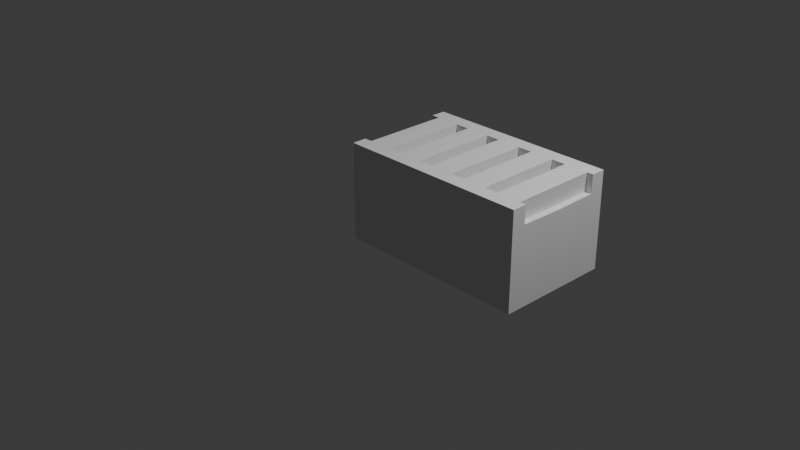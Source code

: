 # Source: FM-001_ConveyerBelt.blend  (saved by Blender 4.2.67; exported with 4.5.12 LTS)
import bpy
from mathutils import Matrix  # noqa: F401  (used for matrix-valued properties, if any)

bpy.ops.wm.read_factory_settings(use_empty=True)
scene = bpy.context.scene
scene.name = 'Scene'

# ---- collections
col_collection = bpy.data.collections.new('Collection'); scene.collection.children.link(col_collection)
col_export = bpy.data.collections.new('Export'); scene.collection.children.link(col_export)

# ---- world
world_world = bpy.data.worlds.new('World'); scene.world = world_world
world_world.use_nodes = True; world_world.node_tree.nodes.clear()
_N = world_world.node_tree.nodes; _L = world_world.node_tree.links
n0 = _N.new('ShaderNodeOutputWorld'); n0.name = 'World Output'; n0.location = (300, 300)
n1 = _N.new('ShaderNodeBackground'); n1.name = 'Background'; n1.location = (10, 300)
n1.inputs[0].default_value = (0.05088, 0.05088, 0.05088, 1.0)
_L.new(n1.outputs[0], n0.inputs[0])
n0.is_active_output = True
world_world.color = (0.05088, 0.05088, 0.05088)
world_world.sun_shadow_jitter_overblur = 0.0

# ---- cameras
cam_camera = bpy.data.cameras.new('Camera')
cam_camera.clip_end = 100.0
cam_camera.ortho_scale = 7.314

# ---- lights
light_light = bpy.data.lights.new('Light', 'POINT')
light_light.energy = 1000.0
light_light.shadow_soft_size = 0.1

# ---- meshes
me_cube_002 = bpy.data.meshes.new('Cube.002')
me_cube_002.from_pydata([(0.4192, -0.75, 1.558), (0.4192, 0.75, 1.558), (1.669, -0.75, 1.62), (1.669, 0.75, 1.62), (0.4192, 0.0, 1.552), (1.044, 0.75, 1.589), (1.669, 0.0, 1.614), (1.044, -0.75, 1.589), (1.044, -2.794e-09, 1.56), (0.0, -1.0, -7.153e-07), (0.0, -1.0, 2.0), (0.0, 1.0, -7.153e-07), (0.0, 1.0, 2.0), (2.0, -1.0, -7.153e-07), (2.0, -1.0, 2.0), (2.0, 1.0, -7.153e-07), (2.0, 1.0, 2.0), (2.0, 0.75, 1.629), (2.0, -0.75, 1.629), (2.0, -0.75, 2.0), (1.669, -0.75, 2.0), (2.0, -1.479e-09, 1.612), (2.0, 0.75, 2.0), (1.669, 0.75, 2.0), (1.669, -2.468e-09, 2.0), (1.044, 0.75, 2.0), (1.044, -0.75, 2.0), (0.4192, 0.75, 2.0), (0.4192, -0.75, 2.0), (0.0, -0.75, 2.0), (0.4192, -2.732e-09, 2.0), (0.0, -0.75, 1.544), (0.0, 0.75, 2.0), (0.0, 0.75, 1.544), (0.0, -1.874e-09, 1.522), (2.419, -0.75, 1.558), (2.419, 0.75, 1.558), (3.669, -0.75, 1.62), (3.669, 0.75, 1.62), (2.419, 0.0, 1.552), (3.044, 0.75, 1.589), (3.669, 0.0, 1.614), (3.044, -0.75, 1.589), (3.044, -2.794e-09, 1.56), (4.0, -1.0, -7.153e-07), (4.0, -1.0, 2.0), (4.0, 1.0, -7.153e-07), (4.0, 1.0, 2.0), (4.0, 0.75, 1.629), (4.0, -0.75, 1.629), (4.0, -0.75, 2.0), (3.669, -0.75, 2.0), (4.0, -1.479e-09, 1.612), (4.0, 0.75, 2.0), (3.669, 0.75, 2.0), (3.669, -2.468e-09, 2.0), (3.044, 0.75, 2.0), (3.044, -0.75, 2.0), (2.419, 0.75, 2.0), (2.419, -0.75, 2.0), (2.419, -2.732e-09, 2.0), (4.419, -0.75, 1.558), (4.419, 0.75, 1.558), (5.669, -0.75, 1.62), (5.669, 0.75, 1.62), (4.419, 0.0, 1.552), (5.044, 0.75, 1.589), (5.669, 0.0, 1.614), (5.044, -0.75, 1.589), (5.044, -2.794e-09, 1.56), (6.0, -1.0, -7.153e-07), (6.0, -1.0, 2.0), (6.0, 1.0, -7.153e-07), (6.0, 1.0, 2.0), (6.0, 0.75, 1.629), (6.0, -0.75, 1.629), (6.0, -0.75, 2.0), (5.669, -0.75, 2.0), (6.0, -1.479e-09, 1.612), (6.0, 0.75, 2.0), (5.669, 0.75, 2.0), (5.669, -2.468e-09, 2.0), (5.044, 0.75, 2.0), (5.044, -0.75, 2.0), (4.419, 0.75, 2.0), (4.419, -0.75, 2.0), (4.419, -2.732e-09, 2.0), (6.419, -0.75, 1.558), (6.419, 0.75, 1.558), (7.669, -0.75, 1.62), (7.669, 0.75, 1.62), (6.419, 0.0, 1.552), (7.044, 0.75, 1.589), (7.669, 0.0, 1.614), (7.044, -0.75, 1.589), (7.044, -2.794e-09, 1.56), (8.0, -1.0, -7.153e-07), (8.0, -1.0, 2.0), (8.0, 1.0, -7.153e-07), (8.0, 1.0, 2.0), (8.0, 0.75, 1.629), (8.0, -0.75, 1.629), (8.0, -0.75, 2.0), (7.669, -0.75, 2.0), (8.0, -1.479e-09, 1.612), (8.0, 0.75, 2.0), (7.669, 0.75, 2.0), (7.669, -2.468e-09, 2.0), (7.044, 0.75, 2.0), (7.044, -0.75, 2.0), (6.419, 0.75, 2.0), (6.419, -0.75, 2.0), (6.419, -2.732e-09, 2.0), (8.419, -0.75, 1.558), (8.419, 0.75, 1.558), (9.669, -0.75, 1.62), (9.669, 0.75, 1.62), (8.419, 0.0, 1.552), (9.044, 0.75, 1.589), (9.669, 0.0, 1.614), (9.044, -0.75, 1.589), (9.044, -2.794e-09, 1.56), (10.0, -1.0, -7.153e-07), (10.0, -1.0, 2.0), (10.0, 1.0, -7.153e-07), (10.0, 1.0, 2.0), (10.0, 0.75, 1.629), (10.0, -0.75, 1.629), (10.0, -0.75, 2.0), (9.669, -0.75, 2.0), (10.0, -1.479e-09, 1.612), (10.0, 0.75, 2.0), (9.669, 0.75, 2.0), (9.669, -2.468e-09, 2.0), (9.044, 0.75, 2.0), (9.044, -0.75, 2.0), (8.419, 0.75, 2.0), (8.419, -0.75, 2.0), (8.419, -2.732e-09, 2.0)], [], [(1, 4, 30, 27), (4, 0, 28, 30), (0, 31, 29, 28), (1, 5, 25, 27), (5, 3, 23, 25), (3, 6, 24, 23), (6, 2, 20, 24), (2, 7, 26, 20), (7, 0, 28, 26), (1, 4, 8, 5), (5, 8, 6, 3), (8, 7, 2, 6), (4, 0, 7, 8), (3, 17, 22, 23), (3, 6, 21, 17), (6, 2, 18, 21), (9, 10, 29, 31, 34, 33, 32, 12, 11), (11, 12, 16, 15), (15, 16, 22, 17, 21, 18, 19, 14, 13), (13, 14, 10, 9), (11, 15, 13, 9), (16, 12, 32, 27, 25, 23, 22), (19, 20, 26, 28, 29, 10, 14), (27, 30, 28, 26, 20, 24, 23, 25), (18, 2, 20, 19), (34, 4, 1, 33), (33, 1, 27, 32), (31, 0, 4, 34), (36, 39, 60, 58), (39, 35, 59, 60), (35, 18, 19, 59), (36, 40, 56, 58), (40, 38, 54, 56), (38, 41, 55, 54), (41, 37, 51, 55), (37, 42, 57, 51), (42, 35, 59, 57), (36, 39, 43, 40), (40, 43, 41, 38), (43, 42, 37, 41), (39, 35, 42, 43), (38, 48, 53, 54), (38, 41, 52, 48), (41, 37, 49, 52), (15, 16, 47, 46), (46, 47, 53, 48, 52, 49, 50, 45, 44), (44, 45, 14, 13), (15, 46, 44, 13), (47, 16, 22, 58, 56, 54, 53), (50, 51, 57, 59, 19, 14, 45), (58, 60, 59, 57, 51, 55, 54, 56), (49, 37, 51, 50), (21, 39, 36, 17), (17, 36, 58, 22), (18, 35, 39, 21), (62, 65, 86, 84), (65, 61, 85, 86), (61, 49, 50, 85), (62, 66, 82, 84), (66, 64, 80, 82), (64, 67, 81, 80), (67, 63, 77, 81), (63, 68, 83, 77), (68, 61, 85, 83), (62, 65, 69, 66), (66, 69, 67, 64), (69, 68, 63, 67), (65, 61, 68, 69), (64, 74, 79, 80), (64, 67, 78, 74), (67, 63, 75, 78), (46, 47, 73, 72), (72, 73, 79, 74, 78, 75, 76, 71, 70), (70, 71, 45, 44), (46, 72, 70, 44), (73, 47, 53, 84, 82, 80, 79), (76, 77, 83, 85, 50, 45, 71), (84, 86, 85, 83, 77, 81, 80, 82), (75, 63, 77, 76), (52, 65, 62, 48), (48, 62, 84, 53), (49, 61, 65, 52), (88, 91, 112, 110), (91, 87, 111, 112), (87, 75, 76, 111), (88, 92, 108, 110), (92, 90, 106, 108), (90, 93, 107, 106), (93, 89, 103, 107), (89, 94, 109, 103), (94, 87, 111, 109), (88, 91, 95, 92), (92, 95, 93, 90), (95, 94, 89, 93), (91, 87, 94, 95), (90, 100, 105, 106), (90, 93, 104, 100), (93, 89, 101, 104), (72, 73, 99, 98), (98, 99, 105, 100, 104, 101, 102, 97, 96), (96, 97, 71, 70), (72, 98, 96, 70), (99, 73, 79, 110, 108, 106, 105), (102, 103, 109, 111, 76, 71, 97), (110, 112, 111, 109, 103, 107, 106, 108), (101, 89, 103, 102), (78, 91, 88, 74), (74, 88, 110, 79), (75, 87, 91, 78), (114, 117, 138, 136), (117, 113, 137, 138), (113, 101, 102, 137), (114, 118, 134, 136), (118, 116, 132, 134), (116, 119, 133, 132), (119, 115, 129, 133), (115, 120, 135, 129), (120, 113, 137, 135), (114, 117, 121, 118), (118, 121, 119, 116), (121, 120, 115, 119), (117, 113, 120, 121), (116, 126, 131, 132), (116, 119, 130, 126), (119, 115, 127, 130), (98, 99, 125, 124), (124, 125, 131, 126, 130, 127, 128, 123, 122), (122, 123, 97, 96), (98, 124, 122, 96), (125, 99, 105, 136, 134, 132, 131), (128, 129, 135, 137, 102, 97, 123), (136, 138, 137, 135, 129, 133, 132, 134), (127, 115, 129, 128), (104, 117, 114, 100), (100, 114, 136, 105), (101, 113, 117, 104)])
_uv = me_cube_002.uv_layers.new(name='UVMap')
_uv.uv.foreach_set('vector', [0.375, 0.5, 0.375, 0.625, 0.4972, 0.625, 0.4972, 0.5, 0.375, 0.625, 0.375, 0.75, 0.4971, 0.75, 0.4972, 0.625, 0.375, 0.75, 0.375, 0.8338, 0.4996, 0.8338, 0.4971, 0.75, 0.375, 0.25, 0.375, 0.375, 0.4914, 0.375, 0.4972, 0.25, 0.375, 0.375, 0.375, 0.5, 0.4853, 0.5, 0.4914, 0.375, 0.375, 0.5, 0.375, 0.625, 0.4854, 0.625, 0.4853, 0.5, 0.375, 0.625, 0.375, 0.75, 0.4853, 0.75, 0.4854, 0.625, 0.375, 0.75, 0.375, 0.875, 0.4914, 0.875, 0.4853, 0.75, 0.375, 0.875, 0.375, 1.0, 0.4971, 1.0, 0.4914, 0.875, 0.125, 0.5, 0.125, 0.625, 0.25, 0.625, 0.25, 0.5, 0.25, 0.5, 0.25, 0.625, 0.375, 0.625, 0.375, 0.5, 0.25, 0.625, 0.25, 0.75, 0.375, 0.75, 0.375, 0.625, 0.125, 0.625, 0.125, 0.75, 0.25, 0.75, 0.25, 0.625, 0.375, 0.25, 0.375, 0.3162, 0.4835, 0.3162, 0.4853, 0.25, 0.125, 0.5, 0.125, 0.625, 0.1912, 0.625, 0.1912, 0.5, 0.125, 0.625, 0.125, 0.75, 0.1912, 0.75, 0.1912, 0.625, 0.375, 0.0, 0.625, 0.0, 0.625, 0.03125, 0.5681, 0.03125, 0.5652, 0.125, 0.5681, 0.2188, 0.625, 0.2187, 0.625, 0.25, 0.375, 0.25, 0.375, 0.25, 0.625, 0.25, 0.625, 0.5, 0.375, 0.5, 0.375, 0.5, 0.625, 0.5, 0.625, 0.5312, 0.5786, 0.5312, 0.5765, 0.625, 0.5786, 0.7187, 0.625, 0.7187, 0.625, 0.75, 0.375, 0.75, 0.375, 0.75, 0.625, 0.75, 0.625, 1.0, 0.375, 1.0, 0.125, 0.5, 0.375, 0.5, 0.375, 0.75, 0.125, 0.75, 0.625, 0.5, 0.875, 0.5, 0.875, 0.5312, 0.8226, 0.5312, 0.7445, 0.5312, 0.6663, 0.5312, 0.625, 0.5312, 0.625, 0.7187, 0.6663, 0.7187, 0.7445, 0.7188, 0.8226, 0.7188, 0.875, 0.7188, 0.875, 0.75, 0.625, 0.75, 0.8226, 0.5312, 0.8226, 0.625, 0.8226, 0.7188, 0.7445, 0.7188, 0.6663, 0.7187, 0.6663, 0.625, 0.6663, 0.5312, 0.7445, 0.5312, 0.375, 0.9338, 0.375, 1.0, 0.4853, 1.0, 0.4835, 0.9338, 0.2912, 0.625, 0.375, 0.625, 0.375, 0.5, 0.2912, 0.5, 0.375, 0.4162, 0.375, 0.5, 0.4972, 0.5, 0.4996, 0.4162, 0.2912, 0.75, 0.375, 0.75, 0.375, 0.625, 0.2912, 0.625, 0.375, 0.5, 0.375, 0.625, 0.4972, 0.625, 0.4972, 0.5, 0.375, 0.625, 0.375, 0.75, 0.4971, 0.75, 0.4972, 0.625, 0.375, 0.75, 0.375, 0.8338, 0.4996, 0.8338, 0.4971, 0.75, 0.375, 0.25, 0.375, 0.375, 0.4914, 0.375, 0.4972, 0.25, 0.375, 0.375, 0.375, 0.5, 0.4853, 0.5, 0.4914, 0.375, 0.375, 0.5, 0.375, 0.625, 0.4854, 0.625, 0.4853, 0.5, 0.375, 0.625, 0.375, 0.75, 0.4853, 0.75, 0.4854, 0.625, 0.375, 0.75, 0.375, 0.875, 0.4914, 0.875, 0.4853, 0.75, 0.375, 0.875, 0.375, 1.0, 0.4971, 1.0, 0.4914, 0.875, 0.125, 0.5, 0.125, 0.625, 0.25, 0.625, 0.25, 0.5, 0.25, 0.5, 0.25, 0.625, 0.375, 0.625, 0.375, 0.5, 0.25, 0.625, 0.25, 0.75, 0.375, 0.75, 0.375, 0.625, 0.125, 0.625, 0.125, 0.75, 0.25, 0.75, 0.25, 0.625, 0.375, 0.25, 0.375, 0.3162, 0.4835, 0.3162, 0.4853, 0.25, 0.125, 0.5, 0.125, 0.625, 0.1912, 0.625, 0.1912, 0.5, 0.125, 0.625, 0.125, 0.75, 0.1912, 0.75, 0.1912, 0.625, 0.375, 0.25, 0.625, 0.25, 0.625, 0.5, 0.375, 0.5, 0.375, 0.5, 0.625, 0.5, 0.625, 0.5312, 0.5786, 0.5312, 0.5765, 0.625, 0.5786, 0.7187, 0.625, 0.7187, 0.625, 0.75, 0.375, 0.75, 0.375, 0.75, 0.625, 0.75, 0.625, 1.0, 0.375, 1.0, 0.125, 0.5, 0.375, 0.5, 0.375, 0.75, 0.125, 0.75, 0.625, 0.5, 0.875, 0.5, 0.875, 0.5312, 0.8226, 0.5312, 0.7445, 0.5312, 0.6663, 0.5312, 0.625, 0.5312, 0.625, 0.7187, 0.6663, 0.7187, 0.7445, 0.7188, 0.8226, 0.7188, 0.875, 0.7188, 0.875, 0.75, 0.625, 0.75, 0.8226, 0.5312, 0.8226, 0.625, 0.8226, 0.7188, 0.7445, 0.7188, 0.6663, 0.7187, 0.6663, 0.625, 0.6663, 0.5312, 0.7445, 0.5312, 0.375, 0.9338, 0.375, 1.0, 0.4853, 1.0, 0.4835, 0.9338, 0.2912, 0.625, 0.375, 0.625, 0.375, 0.5, 0.2912, 0.5, 0.375, 0.4162, 0.375, 0.5, 0.4972, 0.5, 0.4996, 0.4162, 0.2912, 0.75, 0.375, 0.75, 0.375, 0.625, 0.2912, 0.625, 0.375, 0.5, 0.375, 0.625, 0.4972, 0.625, 0.4972, 0.5, 0.375, 0.625, 0.375, 0.75, 0.4971, 0.75, 0.4972, 0.625, 0.375, 0.75, 0.375, 0.8338, 0.4996, 0.8338, 0.4971, 0.75, 0.375, 0.25, 0.375, 0.375, 0.4914, 0.375, 0.4972, 0.25, 0.375, 0.375, 0.375, 0.5, 0.4853, 0.5, 0.4914, 0.375, 0.375, 0.5, 0.375, 0.625, 0.4854, 0.625, 0.4853, 0.5, 0.375, 0.625, 0.375, 0.75, 0.4853, 0.75, 0.4854, 0.625, 0.375, 0.75, 0.375, 0.875, 0.4914, 0.875, 0.4853, 0.75, 0.375, 0.875, 0.375, 1.0, 0.4971, 1.0, 0.4914, 0.875, 0.125, 0.5, 0.125, 0.625, 0.25, 0.625, 0.25, 0.5, 0.25, 0.5, 0.25, 0.625, 0.375, 0.625, 0.375, 0.5, 0.25, 0.625, 0.25, 0.75, 0.375, 0.75, 0.375, 0.625, 0.125, 0.625, 0.125, 0.75, 0.25, 0.75, 0.25, 0.625, 0.375, 0.25, 0.375, 0.3162, 0.4835, 0.3162, 0.4853, 0.25, 0.125, 0.5, 0.125, 0.625, 0.1912, 0.625, 0.1912, 0.5, 0.125, 0.625, 0.125, 0.75, 0.1912, 0.75, 0.1912, 0.625, 0.375, 0.25, 0.625, 0.25, 0.625, 0.5, 0.375, 0.5, 0.375, 0.5, 0.625, 0.5, 0.625, 0.5312, 0.5786, 0.5312, 0.5765, 0.625, 0.5786, 0.7187, 0.625, 0.7187, 0.625, 0.75, 0.375, 0.75, 0.375, 0.75, 0.625, 0.75, 0.625, 1.0, 0.375, 1.0, 0.125, 0.5, 0.375, 0.5, 0.375, 0.75, 0.125, 0.75, 0.625, 0.5, 0.875, 0.5, 0.875, 0.5312, 0.8226, 0.5312, 0.7445, 0.5312, 0.6663, 0.5312, 0.625, 0.5312, 0.625, 0.7187, 0.6663, 0.7187, 0.7445, 0.7188, 0.8226, 0.7188, 0.875, 0.7188, 0.875, 0.75, 0.625, 0.75, 0.8226, 0.5312, 0.8226, 0.625, 0.8226, 0.7188, 0.7445, 0.7188, 0.6663, 0.7187, 0.6663, 0.625, 0.6663, 0.5312, 0.7445, 0.5312, 0.375, 0.9338, 0.375, 1.0, 0.4853, 1.0, 0.4835, 0.9338, 0.2912, 0.625, 0.375, 0.625, 0.375, 0.5, 0.2912, 0.5, 0.375, 0.4162, 0.375, 0.5, 0.4972, 0.5, 0.4996, 0.4162, 0.2912, 0.75, 0.375, 0.75, 0.375, 0.625, 0.2912, 0.625, 0.375, 0.5, 0.375, 0.625, 0.4972, 0.625, 0.4972, 0.5, 0.375, 0.625, 0.375, 0.75, 0.4971, 0.75, 0.4972, 0.625, 0.375, 0.75, 0.375, 0.8338, 0.4996, 0.8338, 0.4971, 0.75, 0.375, 0.25, 0.375, 0.375, 0.4914, 0.375, 0.4972, 0.25, 0.375, 0.375, 0.375, 0.5, 0.4853, 0.5, 0.4914, 0.375, 0.375, 0.5, 0.375, 0.625, 0.4854, 0.625, 0.4853, 0.5, 0.375, 0.625, 0.375, 0.75, 0.4853, 0.75, 0.4854, 0.625, 0.375, 0.75, 0.375, 0.875, 0.4914, 0.875, 0.4853, 0.75, 0.375, 0.875, 0.375, 1.0, 0.4971, 1.0, 0.4914, 0.875, 0.125, 0.5, 0.125, 0.625, 0.25, 0.625, 0.25, 0.5, 0.25, 0.5, 0.25, 0.625, 0.375, 0.625, 0.375, 0.5, 0.25, 0.625, 0.25, 0.75, 0.375, 0.75, 0.375, 0.625, 0.125, 0.625, 0.125, 0.75, 0.25, 0.75, 0.25, 0.625, 0.375, 0.25, 0.375, 0.3162, 0.4835, 0.3162, 0.4853, 0.25, 0.125, 0.5, 0.125, 0.625, 0.1912, 0.625, 0.1912, 0.5, 0.125, 0.625, 0.125, 0.75, 0.1912, 0.75, 0.1912, 0.625, 0.375, 0.25, 0.625, 0.25, 0.625, 0.5, 0.375, 0.5, 0.375, 0.5, 0.625, 0.5, 0.625, 0.5312, 0.5786, 0.5312, 0.5765, 0.625, 0.5786, 0.7187, 0.625, 0.7187, 0.625, 0.75, 0.375, 0.75, 0.375, 0.75, 0.625, 0.75, 0.625, 1.0, 0.375, 1.0, 0.125, 0.5, 0.375, 0.5, 0.375, 0.75, 0.125, 0.75, 0.625, 0.5, 0.875, 0.5, 0.875, 0.5312, 0.8226, 0.5312, 0.7445, 0.5312, 0.6663, 0.5312, 0.625, 0.5312, 0.625, 0.7187, 0.6663, 0.7187, 0.7445, 0.7188, 0.8226, 0.7188, 0.875, 0.7188, 0.875, 0.75, 0.625, 0.75, 0.8226, 0.5312, 0.8226, 0.625, 0.8226, 0.7188, 0.7445, 0.7188, 0.6663, 0.7187, 0.6663, 0.625, 0.6663, 0.5312, 0.7445, 0.5312, 0.375, 0.9338, 0.375, 1.0, 0.4853, 1.0, 0.4835, 0.9338, 0.2912, 0.625, 0.375, 0.625, 0.375, 0.5, 0.2912, 0.5, 0.375, 0.4162, 0.375, 0.5, 0.4972, 0.5, 0.4996, 0.4162, 0.2912, 0.75, 0.375, 0.75, 0.375, 0.625, 0.2912, 0.625, 0.375, 0.5, 0.375, 0.625, 0.4972, 0.625, 0.4972, 0.5, 0.375, 0.625, 0.375, 0.75, 0.4971, 0.75, 0.4972, 0.625, 0.375, 0.75, 0.375, 0.8338, 0.4996, 0.8338, 0.4971, 0.75, 0.375, 0.25, 0.375, 0.375, 0.4914, 0.375, 0.4972, 0.25, 0.375, 0.375, 0.375, 0.5, 0.4853, 0.5, 0.4914, 0.375, 0.375, 0.5, 0.375, 0.625, 0.4854, 0.625, 0.4853, 0.5, 0.375, 0.625, 0.375, 0.75, 0.4853, 0.75, 0.4854, 0.625, 0.375, 0.75, 0.375, 0.875, 0.4914, 0.875, 0.4853, 0.75, 0.375, 0.875, 0.375, 1.0, 0.4971, 1.0, 0.4914, 0.875, 0.125, 0.5, 0.125, 0.625, 0.25, 0.625, 0.25, 0.5, 0.25, 0.5, 0.25, 0.625, 0.375, 0.625, 0.375, 0.5, 0.25, 0.625, 0.25, 0.75, 0.375, 0.75, 0.375, 0.625, 0.125, 0.625, 0.125, 0.75, 0.25, 0.75, 0.25, 0.625, 0.375, 0.25, 0.375, 0.3162, 0.4835, 0.3162, 0.4853, 0.25, 0.125, 0.5, 0.125, 0.625, 0.1912, 0.625, 0.1912, 0.5, 0.125, 0.625, 0.125, 0.75, 0.1912, 0.75, 0.1912, 0.625, 0.375, 0.25, 0.625, 0.25, 0.625, 0.5, 0.375, 0.5, 0.375, 0.5, 0.625, 0.5, 0.625, 0.5312, 0.5786, 0.5312, 0.5765, 0.625, 0.5786, 0.7187, 0.625, 0.7187, 0.625, 0.75, 0.375, 0.75, 0.375, 0.75, 0.625, 0.75, 0.625, 1.0, 0.375, 1.0, 0.125, 0.5, 0.375, 0.5, 0.375, 0.75, 0.125, 0.75, 0.625, 0.5, 0.875, 0.5, 0.875, 0.5312, 0.8226, 0.5312, 0.7445, 0.5312, 0.6663, 0.5312, 0.625, 0.5312, 0.625, 0.7187, 0.6663, 0.7187, 0.7445, 0.7188, 0.8226, 0.7188, 0.875, 0.7188, 0.875, 0.75, 0.625, 0.75, 0.8226, 0.5312, 0.8226, 0.625, 0.8226, 0.7188, 0.7445, 0.7188, 0.6663, 0.7187, 0.6663, 0.625, 0.6663, 0.5312, 0.7445, 0.5312, 0.375, 0.9338, 0.375, 1.0, 0.4853, 1.0, 0.4835, 0.9338, 0.2912, 0.625, 0.375, 0.625, 0.375, 0.5, 0.2912, 0.5, 0.375, 0.4162, 0.375, 0.5, 0.4972, 0.5, 0.4996, 0.4162, 0.2912, 0.75, 0.375, 0.75, 0.375, 0.625, 0.2912, 0.625])
me_cube_002.update()

# ---- objects
ob_light = bpy.data.objects.new('Light', light_light)
ob_camera = bpy.data.objects.new('Camera', cam_camera)
ob_fm_001_conveyerbelt = bpy.data.objects.new('FM-001-ConveyerBelt', me_cube_002)

# ---- transforms, parenting, visibility, modifiers, constraints
ob_light.location = (4.076, 1.005, 5.904)
ob_light.rotation_euler = (0.6503, 0.05522, 1.866)
ob_light.lock_rotations_4d = False
ob_light.empty_display_type = 'ARROWS'
ob_light.color = (0.0, 0.0, 0.0, 0.0)
ob_light.lineart.crease_threshold = 0.0
ob_camera.location = (7.359, -6.926, 4.958)
ob_camera.rotation_euler = (1.109, 0.0, 0.8149)
ob_camera.lock_rotations_4d = False
ob_camera.empty_display_type = 'ARROWS'
ob_camera.color = (0.0, 0.0, 0.0, 0.0)
ob_camera.display_type = 'WIRE'
ob_camera.lineart.crease_threshold = 0.0
ob_fm_001_conveyerbelt.location = (0.01151, 0.0, 0.0)
ob_fm_001_conveyerbelt.scale = (0.2, 0.6, 0.5)

# ---- collection membership
col_collection.objects.link(ob_light)
col_collection.objects.link(ob_camera)
col_export.objects.link(ob_fm_001_conveyerbelt)

# ---- scene / render settings (as saved in the file)
scene.camera = ob_camera
scene.frame_start = 1; scene.frame_end = 250; scene.frame_set(1)
scene.render.engine = 'BLENDER_EEVEE_NEXT'
bpy.context.view_layer.update()

